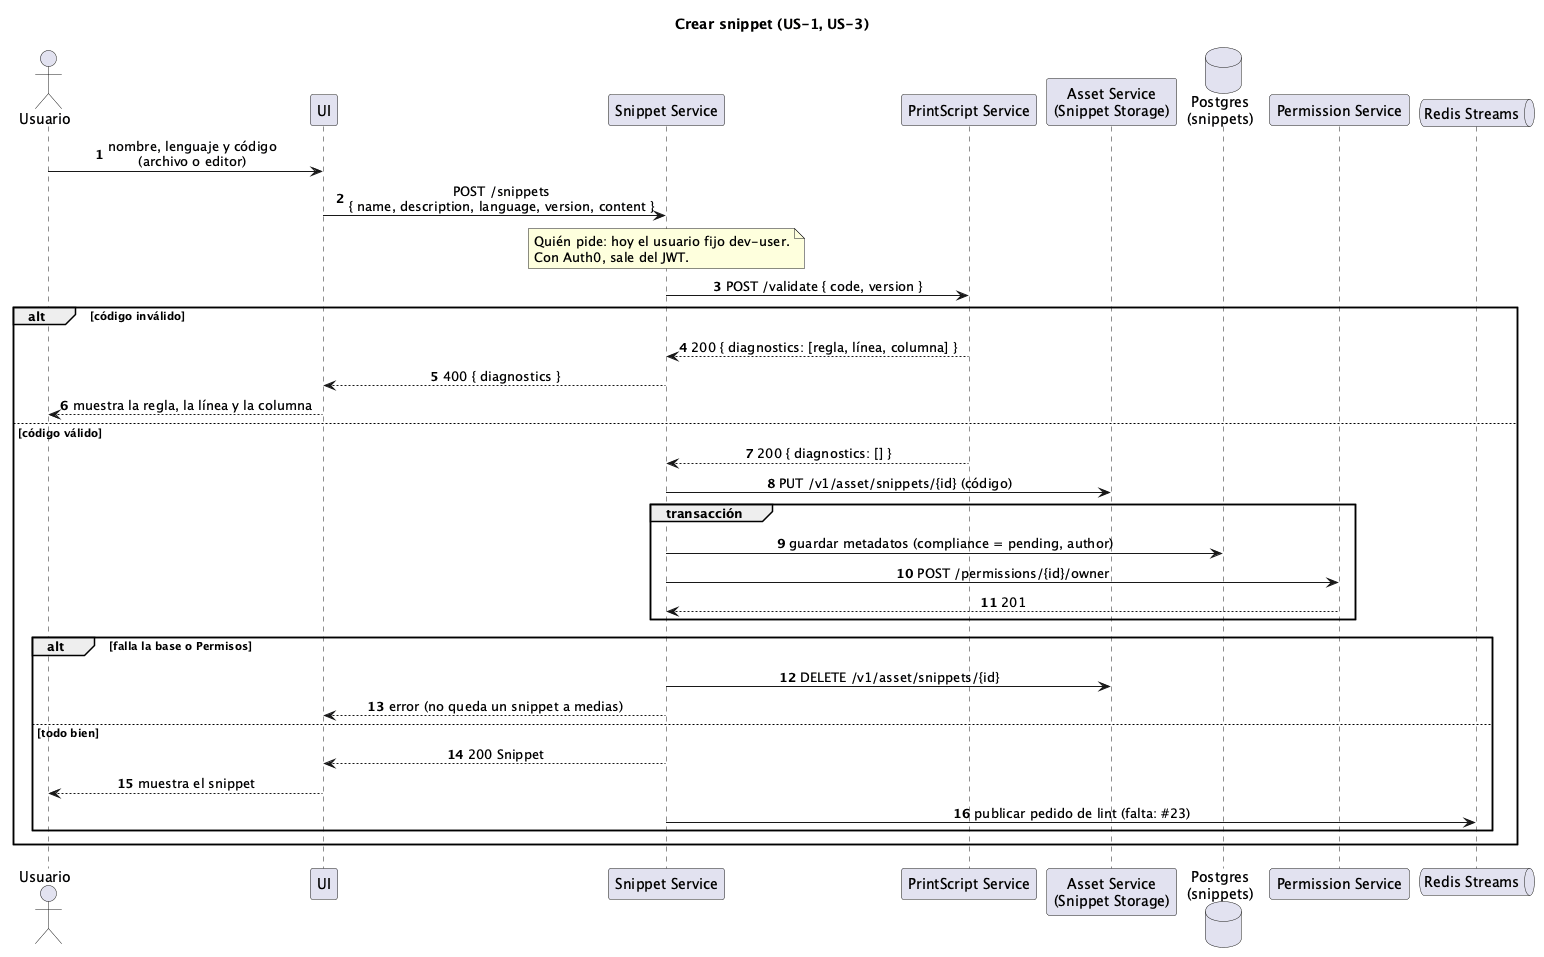

The diagram above was rendered by PlantUML. Its source (embedded in the PNG):
@startuml secuencia-crear-snippet
' Crear un snippet desde un archivo o desde el editor (US-1, US-3).
' Implementado en #34. El lint en segundo plano (pasos finales) es #23.

title Crear snippet (US-1, US-3)
autonumber
skinparam sequenceMessageAlign center

actor Usuario
participant UI
participant "Snippet Service" as S
participant "PrintScript Service" as PS
participant "Asset Service\n(Snippet Storage)" as ST
database "Postgres\n(snippets)" as DB
participant "Permission Service" as P
queue "Redis Streams" as Q

Usuario -> UI : nombre, lenguaje y código\n(archivo o editor)
UI -> S : POST /snippets\n{ name, description, language, version, content }
note over S
  Quién pide: hoy el usuario fijo dev-user.
  Con Auth0, sale del JWT.
end note

S -> PS : POST /validate { code, version }
alt código inválido
  PS --> S : 200 { diagnostics: [regla, línea, columna] }
  S --> UI : 400 { diagnostics }
  UI --> Usuario : muestra la regla, la línea y la columna
else código válido
  PS --> S : 200 { diagnostics: [] }
  S -> ST : PUT /v1/asset/snippets/{id} (código)
  group transacción
    S -> DB : guardar metadatos (compliance = pending, author)
    S -> P : POST /permissions/{id}/owner
    P --> S : 201
  end
  alt falla la base o Permisos
    S -> ST : DELETE /v1/asset/snippets/{id}
    S --> UI : error (no queda un snippet a medias)
  else todo bien
    S --> UI : 200 Snippet
    UI --> Usuario : muestra el snippet
    S -> Q : publicar pedido de lint (falta: #23)
  end
end
@enduml